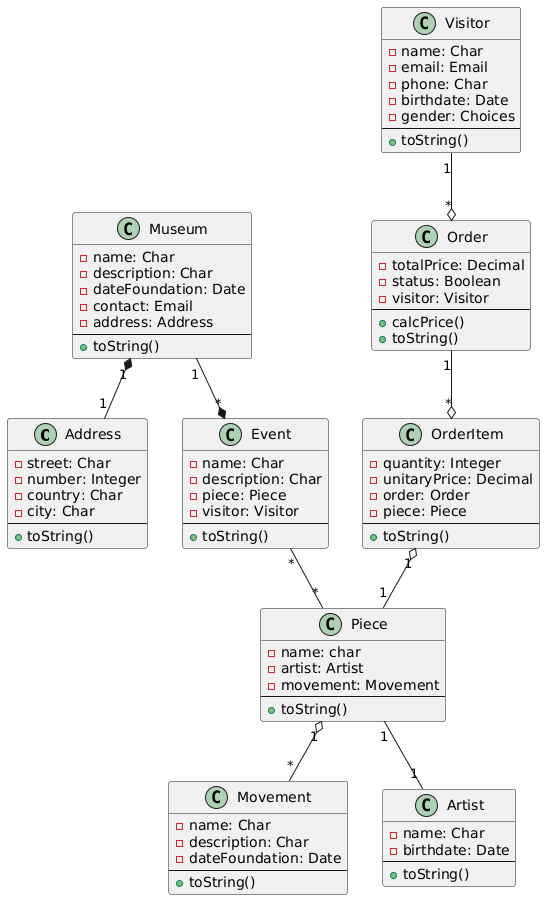

The diagram above was rendered by PlantUML. Its source (embedded in the PNG):
@startuml
class Address{
  -street: Char
  -number: Integer
  -country: Char
  -city: Char
  --
  +toString()
  }

class Museum{
  -name: Char
  -description: Char
  -dateFoundation: Date
  -contact: Email
  - address: Address
  --
  +toString()
  }
 
class Visitor{
  -name: Char
  -email: Email
  -phone: Char
  -birthdate: Date
  -gender: Choices
  --
  +toString()
  }

class Movement{
  -name: Char
  -description: Char
  -dateFoundation: Date
  --
  +toString()
  }

class Artist{
  -name: Char
  -birthdate: Date
  --
  +toString()
  }

class Piece{
  -name: char
  -artist: Artist
  -movement: Movement
  --
  +toString()
  }
 
class Event{
  -name: Char
  -description: Char
  -piece: Piece
  -visitor: Visitor
  --
  +toString()
  }
 
class OrderItem{
    -quantity: Integer
    -unitaryPrice: Decimal  
    -order: Order
    -piece: Piece
    --
    +toString()
}

class Order{
    -totalPrice: Decimal
    -status: Boolean
    -visitor: Visitor
    --
    +calcPrice()
    +toString()
}


Museum "1" *-- "1" Address
Museum "1" --* "*" Event
Event "*" -- "*" Piece
Piece "1" o-- "*" Movement
Piece "1" -- "1" Artist
Visitor "1" --o "*" Order
Order "1" --o "*" OrderItem
OrderItem "1" o-- "1" Piece
@enduml